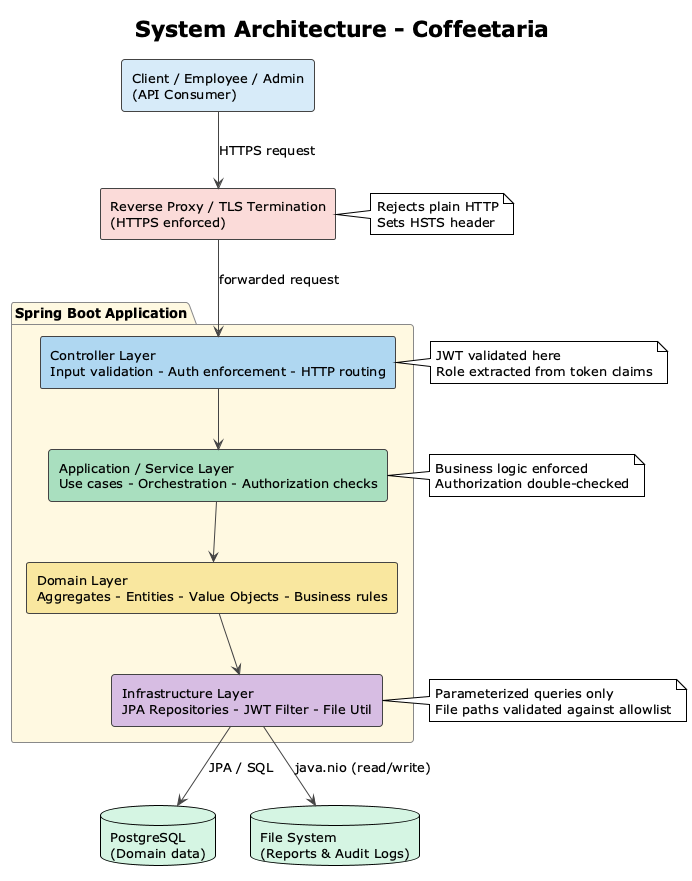

The diagram above was rendered by PlantUML. Its source (embedded in the PNG):
@startuml Architecture_Coffeetaria
!theme plain
skinparam shadowing false
skinparam defaultFontSize 13
skinparam rectangleBorderColor #444444
skinparam arrowColor #444444
skinparam packageBorderColor #888888

title System Architecture - Coffeetaria

rectangle "Client / Employee / Admin\n(API Consumer)" as Actor #D6EAF8

rectangle "Reverse Proxy / TLS Termination\n(HTTPS enforced)" as Proxy #FADBD8

package "Spring Boot Application" #FFF8E1 {

    rectangle "Controller Layer\nInput validation - Auth enforcement - HTTP routing" as Controller #AED6F1

    rectangle "Application / Service Layer\nUse cases - Orchestration - Authorization checks" as Service #A9DFBF

    rectangle "Domain Layer\nAggregates - Entities - Value Objects - Business rules" as Domain #F9E79F

    rectangle "Infrastructure Layer\nJPA Repositories - JWT Filter - File Util" as Infra #D7BDE2
}

database "PostgreSQL\n(Domain data)" as DB #D5F5E3
database "File System\n(Reports & Audit Logs)" as FS #D5F5E3

Actor --> Proxy : HTTPS request
Proxy --> Controller : forwarded request

Controller --> Service
Service --> Domain
Domain --> Infra

Infra --> DB : JPA / SQL
Infra --> FS : java.nio (read/write)

note right of Proxy
  Rejects plain HTTP
  Sets HSTS header
end note

note right of Controller
  JWT validated here
  Role extracted from token claims
end note

note right of Service
  Business logic enforced
  Authorization double-checked
end note

note right of Infra
  Parameterized queries only
  File paths validated against allowlist
end note

@enduml